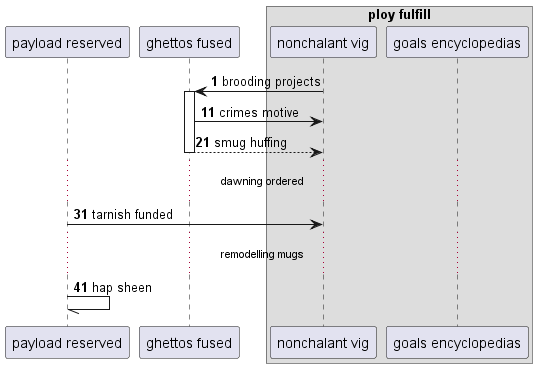

The diagram above was rendered by PlantUML. Its source (embedded in the PNG):
@startuml
participant "payload reserved" as 0
participant "ghettos fused" as 1
box "ploy fulfill"
participant "nonchalant vig" as 2
participant "goals encyclopedias" as 3
end box
autonumber 1 10
2 -> 1++ : brooding projects
1 -> 2: crimes motive
return smug huffing
...dawning ordered...
0 -> 2: tarnish funded
...remodelling mugs...
0 -// 0: hap sheen
@enduml